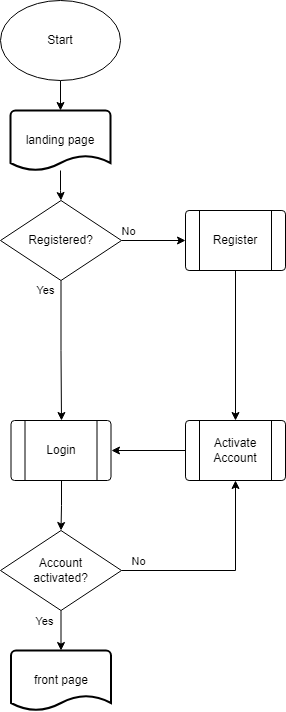

The diagram above was exported from draw.io. Its source (the exported page's mxGraphModel, read from the mxfile embedded in the PNG):
<mxGraphModel dx="868" dy="425" grid="1" gridSize="10" guides="1" tooltips="1" connect="1" arrows="1" fold="1" page="1" pageScale="1" pageWidth="1654" pageHeight="1169" math="0" shadow="0">
  <root>
    <mxCell id="0" />
    <mxCell id="1" parent="0" />
    <mxCell id="U_JybxB-IBs7Jmz5g7Io-1" style="edgeStyle=orthogonalEdgeStyle;rounded=0;orthogonalLoop=1;jettySize=auto;html=1;exitX=0.5;exitY=1;exitDx=0;exitDy=0;entryX=0.5;entryY=0;entryDx=0;entryDy=0;entryPerimeter=0;" parent="1" source="U_JybxB-IBs7Jmz5g7Io-2" target="U_JybxB-IBs7Jmz5g7Io-24" edge="1">
      <mxGeometry relative="1" as="geometry" />
    </mxCell>
    <mxCell id="U_JybxB-IBs7Jmz5g7Io-2" value="Start" style="ellipse;whiteSpace=wrap;html=1;" parent="1" vertex="1">
      <mxGeometry x="720" y="90" width="120" height="80" as="geometry" />
    </mxCell>
    <mxCell id="U_JybxB-IBs7Jmz5g7Io-3" style="edgeStyle=orthogonalEdgeStyle;rounded=0;orthogonalLoop=1;jettySize=auto;html=1;exitX=0.5;exitY=1;exitDx=0;exitDy=0;entryX=0.5;entryY=0;entryDx=0;entryDy=0;" parent="1" target="U_JybxB-IBs7Jmz5g7Io-14" edge="1">
      <mxGeometry relative="1" as="geometry">
        <mxPoint x="781" y="570" as="sourcePoint" />
      </mxGeometry>
    </mxCell>
    <mxCell id="U_JybxB-IBs7Jmz5g7Io-4" style="edgeStyle=orthogonalEdgeStyle;rounded=0;orthogonalLoop=1;jettySize=auto;html=1;entryX=0.5;entryY=0;entryDx=0;entryDy=0;" parent="1" source="U_JybxB-IBs7Jmz5g7Io-8" edge="1">
      <mxGeometry relative="1" as="geometry">
        <mxPoint x="781" y="510" as="targetPoint" />
      </mxGeometry>
    </mxCell>
    <mxCell id="U_JybxB-IBs7Jmz5g7Io-5" value="Yes" style="edgeLabel;html=1;align=center;verticalAlign=middle;resizable=0;points=[];" parent="U_JybxB-IBs7Jmz5g7Io-4" vertex="1" connectable="0">
      <mxGeometry x="0.299" relative="1" as="geometry">
        <mxPoint x="-17" y="-81" as="offset" />
      </mxGeometry>
    </mxCell>
    <mxCell id="U_JybxB-IBs7Jmz5g7Io-6" style="edgeStyle=orthogonalEdgeStyle;rounded=0;orthogonalLoop=1;jettySize=auto;html=1;entryX=0;entryY=0.5;entryDx=0;entryDy=0;" parent="1" source="U_JybxB-IBs7Jmz5g7Io-8" edge="1">
      <mxGeometry relative="1" as="geometry">
        <mxPoint x="905" y="330" as="targetPoint" />
      </mxGeometry>
    </mxCell>
    <mxCell id="U_JybxB-IBs7Jmz5g7Io-7" value="No" style="edgeLabel;html=1;align=center;verticalAlign=middle;resizable=0;points=[];" parent="U_JybxB-IBs7Jmz5g7Io-6" vertex="1" connectable="0">
      <mxGeometry x="-0.8162" y="2" relative="1" as="geometry">
        <mxPoint y="-8" as="offset" />
      </mxGeometry>
    </mxCell>
    <mxCell id="U_JybxB-IBs7Jmz5g7Io-8" value="Registered?" style="rhombus;whiteSpace=wrap;html=1;" parent="1" vertex="1">
      <mxGeometry x="720" y="290" width="121" height="80" as="geometry" />
    </mxCell>
    <mxCell id="U_JybxB-IBs7Jmz5g7Io-9" style="edgeStyle=orthogonalEdgeStyle;rounded=0;orthogonalLoop=1;jettySize=auto;html=1;exitX=0.5;exitY=1;exitDx=0;exitDy=0;entryX=0.5;entryY=0;entryDx=0;entryDy=0;" parent="1" edge="1">
      <mxGeometry relative="1" as="geometry">
        <mxPoint x="955" y="360" as="sourcePoint" />
        <mxPoint x="955" y="510" as="targetPoint" />
      </mxGeometry>
    </mxCell>
    <mxCell id="U_JybxB-IBs7Jmz5g7Io-10" style="edgeStyle=orthogonalEdgeStyle;rounded=0;orthogonalLoop=1;jettySize=auto;html=1;exitX=1;exitY=0.5;exitDx=0;exitDy=0;entryX=0.5;entryY=1;entryDx=0;entryDy=0;" parent="1" source="U_JybxB-IBs7Jmz5g7Io-14" edge="1">
      <mxGeometry relative="1" as="geometry">
        <mxPoint x="955" y="570" as="targetPoint" />
      </mxGeometry>
    </mxCell>
    <mxCell id="U_JybxB-IBs7Jmz5g7Io-11" value="No" style="edgeLabel;html=1;align=center;verticalAlign=middle;resizable=0;points=[];" parent="U_JybxB-IBs7Jmz5g7Io-10" vertex="1" connectable="0">
      <mxGeometry x="-0.5876" y="2" relative="1" as="geometry">
        <mxPoint x="-26" y="-8" as="offset" />
      </mxGeometry>
    </mxCell>
    <mxCell id="U_JybxB-IBs7Jmz5g7Io-12" style="edgeStyle=orthogonalEdgeStyle;rounded=0;orthogonalLoop=1;jettySize=auto;html=1;exitX=0.5;exitY=1;exitDx=0;exitDy=0;entryX=0.5;entryY=0;entryDx=0;entryDy=0;entryPerimeter=0;" parent="1" source="U_JybxB-IBs7Jmz5g7Io-14" target="U_JybxB-IBs7Jmz5g7Io-22" edge="1">
      <mxGeometry relative="1" as="geometry" />
    </mxCell>
    <mxCell id="U_JybxB-IBs7Jmz5g7Io-13" value="Yes" style="edgeLabel;html=1;align=center;verticalAlign=middle;resizable=0;points=[];" parent="U_JybxB-IBs7Jmz5g7Io-12" vertex="1" connectable="0">
      <mxGeometry x="-0.2692" y="1" relative="1" as="geometry">
        <mxPoint x="-18" y="-5" as="offset" />
      </mxGeometry>
    </mxCell>
    <mxCell id="U_JybxB-IBs7Jmz5g7Io-14" value="Account &lt;br&gt;activated?" style="rhombus;whiteSpace=wrap;html=1;" parent="1" vertex="1">
      <mxGeometry x="720" y="620" width="121" height="80" as="geometry" />
    </mxCell>
    <mxCell id="U_JybxB-IBs7Jmz5g7Io-15" style="edgeStyle=orthogonalEdgeStyle;rounded=0;orthogonalLoop=1;jettySize=auto;html=1;exitX=0;exitY=0.5;exitDx=0;exitDy=0;entryX=1;entryY=0.5;entryDx=0;entryDy=0;" parent="1" edge="1">
      <mxGeometry relative="1" as="geometry">
        <mxPoint x="905" y="540" as="sourcePoint" />
        <mxPoint x="831" y="540" as="targetPoint" />
      </mxGeometry>
    </mxCell>
    <mxCell id="U_JybxB-IBs7Jmz5g7Io-16" value="" style="verticalLabelPosition=bottom;verticalAlign=top;html=1;shape=process;whiteSpace=wrap;rounded=1;size=0.14;arcSize=6;noLabel=0;sketch=0;glass=0;shadow=0;strokeOpacity=100;overflow=visible;" parent="1" vertex="1">
      <mxGeometry x="905" y="300" width="100" height="60" as="geometry" />
    </mxCell>
    <mxCell id="U_JybxB-IBs7Jmz5g7Io-17" value="Register" style="text;html=1;strokeColor=none;fillColor=none;align=center;verticalAlign=middle;whiteSpace=wrap;rounded=0;shadow=0;glass=0;sketch=0;" parent="1" vertex="1">
      <mxGeometry x="925" y="315" width="60" height="30" as="geometry" />
    </mxCell>
    <mxCell id="U_JybxB-IBs7Jmz5g7Io-18" value="" style="verticalLabelPosition=bottom;verticalAlign=top;html=1;shape=process;whiteSpace=wrap;rounded=1;size=0.14;arcSize=6;noLabel=0;sketch=0;glass=0;shadow=0;strokeOpacity=100;overflow=visible;" parent="1" vertex="1">
      <mxGeometry x="905" y="510" width="100" height="60" as="geometry" />
    </mxCell>
    <mxCell id="U_JybxB-IBs7Jmz5g7Io-19" value="Activate&lt;br&gt;Account" style="text;html=1;strokeColor=none;fillColor=none;align=center;verticalAlign=middle;whiteSpace=wrap;rounded=0;shadow=0;glass=0;sketch=0;" parent="1" vertex="1">
      <mxGeometry x="925" y="525" width="60" height="30" as="geometry" />
    </mxCell>
    <mxCell id="U_JybxB-IBs7Jmz5g7Io-20" value="" style="verticalLabelPosition=bottom;verticalAlign=top;html=1;shape=process;whiteSpace=wrap;rounded=1;size=0.14;arcSize=6;noLabel=0;sketch=0;glass=0;shadow=0;strokeOpacity=100;overflow=visible;" parent="1" vertex="1">
      <mxGeometry x="730.5" y="510" width="100" height="60" as="geometry" />
    </mxCell>
    <mxCell id="U_JybxB-IBs7Jmz5g7Io-21" value="Login" style="text;html=1;strokeColor=none;fillColor=none;align=center;verticalAlign=middle;whiteSpace=wrap;rounded=0;shadow=0;glass=0;sketch=0;" parent="1" vertex="1">
      <mxGeometry x="750.5" y="525" width="60" height="30" as="geometry" />
    </mxCell>
    <mxCell id="U_JybxB-IBs7Jmz5g7Io-22" value="front page" style="strokeWidth=2;html=1;shape=mxgraph.flowchart.document2;whiteSpace=wrap;size=0.25;rounded=1;shadow=0;glass=0;sketch=0;" parent="1" vertex="1">
      <mxGeometry x="730.5" y="740" width="100" height="60" as="geometry" />
    </mxCell>
    <mxCell id="U_JybxB-IBs7Jmz5g7Io-23" value="" style="edgeStyle=orthogonalEdgeStyle;rounded=0;orthogonalLoop=1;jettySize=auto;html=1;" parent="1" source="U_JybxB-IBs7Jmz5g7Io-24" target="U_JybxB-IBs7Jmz5g7Io-8" edge="1">
      <mxGeometry relative="1" as="geometry" />
    </mxCell>
    <mxCell id="U_JybxB-IBs7Jmz5g7Io-24" value="landing page" style="strokeWidth=2;html=1;shape=mxgraph.flowchart.document2;whiteSpace=wrap;size=0.25;rounded=1;shadow=0;glass=0;sketch=0;" parent="1" vertex="1">
      <mxGeometry x="730" y="200" width="100" height="60" as="geometry" />
    </mxCell>
  </root>
</mxGraphModel>